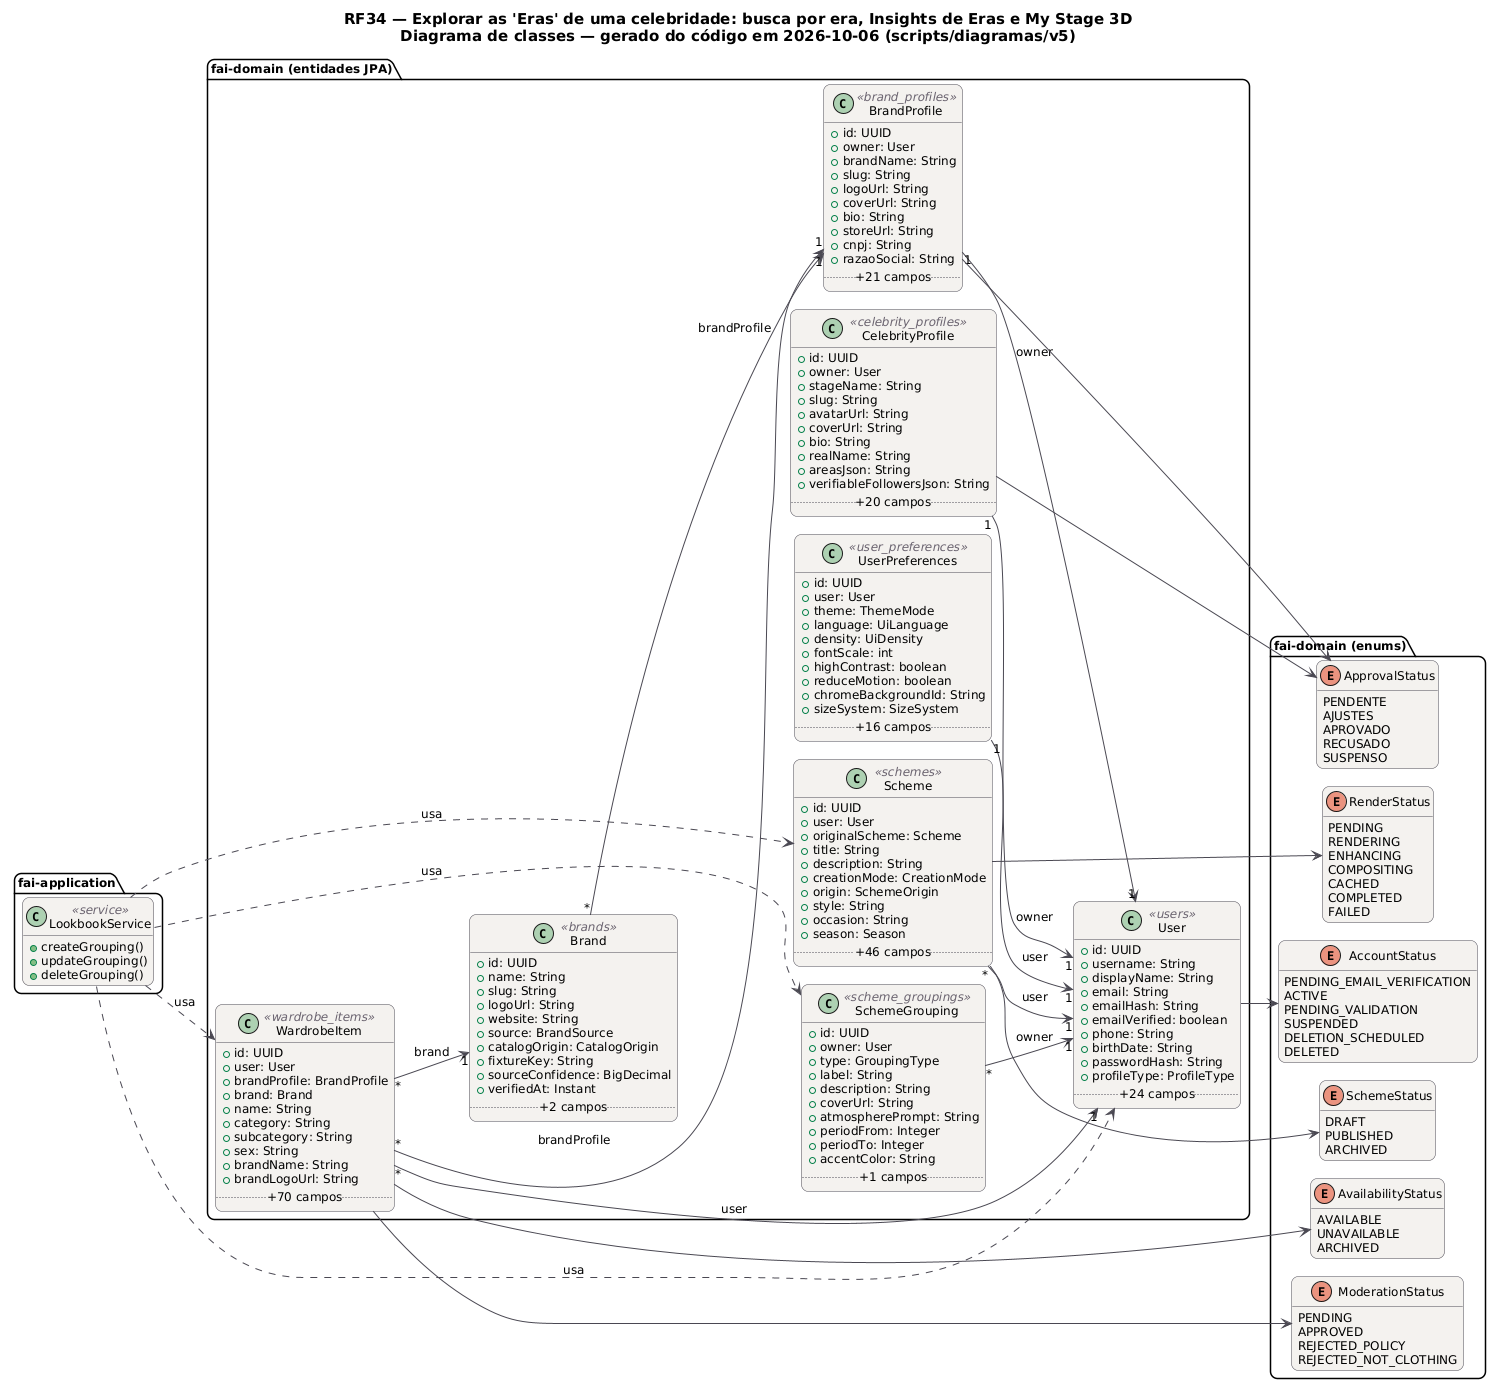

The diagram above was rendered by PlantUML. Its source (embedded in the PNG):
@startuml RF34_Classes
!pragma layout smetana
skinparam backgroundColor #FFFFFF
skinparam shadowing false
skinparam defaultFontName "DejaVu Sans"
skinparam defaultFontSize 12
skinparam titleFontSize 15
skinparam roundcorner 14
skinparam ArrowColor #52606D
skinparam note {
  BackgroundColor #FFFDEB
  BorderColor #D8CE78
  FontColor #554F24
}
skinparam class {
  BackgroundColor #F4F2EF
  BorderColor #4A4852
  ArrowColor #4A4852
  StereotypeFontColor #6B6470
}
hide empty members
left to right direction
title RF34 — Explorar as 'Eras' de uma celebridade: busca por era, Insights de Eras e My Stage 3D\nDiagrama de classes — gerado do código em 2026-10-06 (scripts/diagramas/v5)

package "fai-domain (entidades JPA)" {
  class Brand <<brands>> {
    +id: UUID
    +name: String
    +slug: String
    +logoUrl: String
    +website: String
    +source: BrandSource
    +catalogOrigin: CatalogOrigin
    +fixtureKey: String
    +sourceConfidence: BigDecimal
    +verifiedAt: Instant
    .. +2 campos ..
  }
  class BrandProfile <<brand_profiles>> {
    +id: UUID
    +owner: User
    +brandName: String
    +slug: String
    +logoUrl: String
    +coverUrl: String
    +bio: String
    +storeUrl: String
    +cnpj: String
    +razaoSocial: String
    .. +21 campos ..
  }
  class CelebrityProfile <<celebrity_profiles>> {
    +id: UUID
    +owner: User
    +stageName: String
    +slug: String
    +avatarUrl: String
    +coverUrl: String
    +bio: String
    +realName: String
    +areasJson: String
    +verifiableFollowersJson: String
    .. +20 campos ..
  }
  class Scheme <<schemes>> {
    +id: UUID
    +user: User
    +originalScheme: Scheme
    +title: String
    +description: String
    +creationMode: CreationMode
    +origin: SchemeOrigin
    +style: String
    +occasion: String
    +season: Season
    .. +46 campos ..
  }
  class SchemeGrouping <<scheme_groupings>> {
    +id: UUID
    +owner: User
    +type: GroupingType
    +label: String
    +description: String
    +coverUrl: String
    +atmospherePrompt: String
    +periodFrom: Integer
    +periodTo: Integer
    +accentColor: String
    .. +1 campos ..
  }
  class User <<users>> {
    +id: UUID
    +username: String
    +displayName: String
    +email: String
    +emailHash: String
    +emailVerified: boolean
    +phone: String
    +birthDate: String
    +passwordHash: String
    +profileType: ProfileType
    .. +24 campos ..
  }
  class UserPreferences <<user_preferences>> {
    +id: UUID
    +user: User
    +theme: ThemeMode
    +language: UiLanguage
    +density: UiDensity
    +fontScale: int
    +highContrast: boolean
    +reduceMotion: boolean
    +chromeBackgroundId: String
    +sizeSystem: SizeSystem
    .. +16 campos ..
  }
  class WardrobeItem <<wardrobe_items>> {
    +id: UUID
    +user: User
    +brandProfile: BrandProfile
    +brand: Brand
    +name: String
    +category: String
    +subcategory: String
    +sex: String
    +brandName: String
    +brandLogoUrl: String
    .. +70 campos ..
  }
}
package "fai-domain (enums)" {
  enum ApprovalStatus {
    PENDENTE
    AJUSTES
    APROVADO
    RECUSADO
    SUSPENSO
  }
  enum SchemeStatus {
    DRAFT
    PUBLISHED
    ARCHIVED
  }
  enum RenderStatus {
    PENDING
    RENDERING
    ENHANCING
    COMPOSITING
    CACHED
    COMPLETED
    FAILED
  }
  enum AccountStatus {
    PENDING_EMAIL_VERIFICATION
    ACTIVE
    PENDING_VALIDATION
    SUSPENDED
    DELETION_SCHEDULED
    DELETED
  }
  enum AvailabilityStatus {
    AVAILABLE
    UNAVAILABLE
    ARCHIVED
  }
  enum ModerationStatus {
    PENDING
    APPROVED
    REJECTED_POLICY
    REJECTED_NOT_CLOTHING
  }
}
package "fai-application" {
  class LookbookService <<service>> {
    +createGrouping()
    +updateGrouping()
    +deleteGrouping()
  }
}
LookbookService ..> Scheme : usa
LookbookService ..> SchemeGrouping : usa
LookbookService ..> User : usa
LookbookService ..> WardrobeItem : usa
Brand "*" --> "1" BrandProfile : brandProfile
BrandProfile "1" --> "1" User : owner
BrandProfile --> ApprovalStatus
CelebrityProfile "1" --> "1" User : owner
CelebrityProfile --> ApprovalStatus
Scheme "*" --> "1" User : user
Scheme --> RenderStatus
Scheme --> SchemeStatus
SchemeGrouping "*" --> "1" User : owner
User --> AccountStatus
UserPreferences "1" --> "1" User : user
WardrobeItem "*" --> "1" Brand : brand
WardrobeItem "*" --> "1" BrandProfile : brandProfile
WardrobeItem "*" --> "1" User : user
WardrobeItem --> AvailabilityStatus
WardrobeItem --> ModerationStatus
@enduml